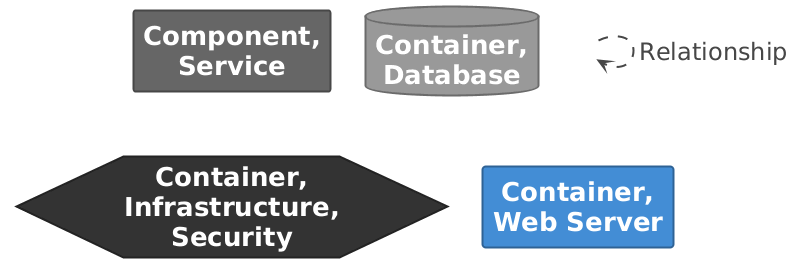

The diagram above was rendered by PlantUML. Its source (embedded in the PNG):
@startuml

set separator none
hide stereotype

<style>
  root {
    BackgroundColor: #ffffff;
    FontColor: #444444;
  }
  // Element,Component,Service
  .Element-RWxlbWVudCxDb21wb25lbnQsU2VydmljZQ== {
    BackgroundColor: #666666;
    LineColor: #474747;
    LineStyle: 0;
    LineThickness: 2;
    FontColor: #ffffff;
    FontSize: 24;
    HorizontalAlignment: center;
    Shadowing: 0;
    MaximumWidth: 200;
  }
  // Element,Container,Database
  .Element-RWxlbWVudCxDb250YWluZXIsRGF0YWJhc2U= {
    BackgroundColor: #999999;
    LineColor: #6b6b6b;
    LineStyle: 0;
    LineThickness: 2;
    FontColor: #ffffff;
    FontSize: 24;
    HorizontalAlignment: center;
    Shadowing: 0;
    MaximumWidth: 200;
  }
  // Element,Container,Infrastructure,Security
  .Element-RWxlbWVudCxDb250YWluZXIsSW5mcmFzdHJ1Y3R1cmUsU2VjdXJpdHk= {
    BackgroundColor: #333333;
    LineColor: #232323;
    LineStyle: 0;
    LineThickness: 2;
    FontColor: #ffffff;
    FontSize: 24;
    HorizontalAlignment: center;
    Shadowing: 0;
    MaximumWidth: 200;
  }
  // Element,Container,Web Server
  .Element-RWxlbWVudCxDb250YWluZXIsV2ViIFNlcnZlcg== {
    BackgroundColor: #438dd5;
    LineColor: #2e6295;
    LineStyle: 0;
    LineThickness: 2;
    FontColor: #ffffff;
    FontSize: 24;
    HorizontalAlignment: center;
    Shadowing: 0;
    MaximumWidth: 200;
  }
  // Relationship
  .Relationship-UmVsYXRpb25zaGlw {
    LineThickness: 2;
    LineStyle: 10-10;
    LineColor: #444444;
    FontColor: #444444;
    FontSize: 24;
  }
  // PM WebServer
  .Boundary-UE0gV2ViU2VydmVy {
    BackgroundColor: #ffffff;
    LineColor: #2e6295;
    LineStyle: 0;
    LineThickness: 2;
    FontColor: #ffffff;
    FontSize: 24;
    HorizontalAlignment: center;
    Shadowing: 0;
  }
  // Product Management System
  .Boundary-UHJvZHVjdCBNYW5hZ2VtZW50IFN5c3RlbQ== {
    BackgroundColor: #ffffff;
    LineColor: #0b4884;
    LineStyle: 0;
    LineThickness: 2;
    FontColor: #ffffff;
    FontSize: 24;
    HorizontalAlignment: center;
    Shadowing: 0;
  }
  // transparent element for relationships in legend
  .Element-Transparent {
    BackgroundColor: transparent;
    LineColor: transparent;
    FontColor: transparent;
  }
</style>

rectangle "==Component, Service" <<Element-RWxlbWVudCxDb21wb25lbnQsU2VydmljZQ==>>

database "==Container, Database" <<Element-RWxlbWVudCxDb250YWluZXIsRGF0YWJhc2U=>>

hexagon "==Container, Infrastructure, Security" <<Element-RWxlbWVudCxDb250YWluZXIsSW5mcmFzdHJ1Y3R1cmUsU2VjdXJpdHk=>>

rectangle "==Container, Web Server" <<Element-RWxlbWVudCxDb250YWluZXIsV2ViIFNlcnZlcg==>>

rectangle "." <<.Element-Transparent>> as 1
1 --> 1 <<Relationship-UmVsYXRpb25zaGlw>> : "Relationship"

@enduml